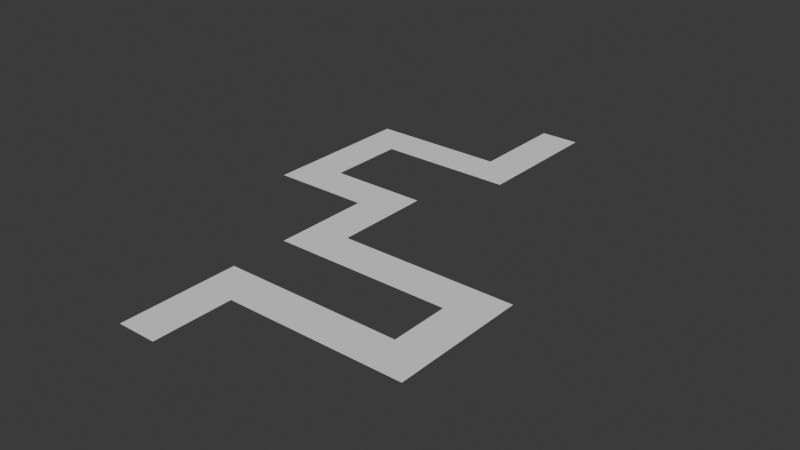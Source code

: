 # Source: Path.blend  (saved by Blender 4.0.36; exported with 4.5.12 LTS)
import bpy
from mathutils import Matrix  # noqa: F401  (used for matrix-valued properties, if any)

bpy.ops.wm.read_factory_settings(use_empty=True)
scene = bpy.context.scene
scene.name = 'Scene'

# ---- collections
col_collection = bpy.data.collections.new('Collection'); scene.collection.children.link(col_collection)

# ---- world
world_world = bpy.data.worlds.new('World'); scene.world = world_world
world_world.use_nodes = True; world_world.node_tree.nodes.clear()
_N = world_world.node_tree.nodes; _L = world_world.node_tree.links
n0 = _N.new('ShaderNodeOutputWorld'); n0.name = 'World Output'; n0.location = (300, 300)
n1 = _N.new('ShaderNodeBackground'); n1.name = 'Background'; n1.location = (10, 300)
n1.inputs[0].default_value = (0.05088, 0.05088, 0.05088, 1.0)
_L.new(n1.outputs[0], n0.inputs[0])
n0.is_active_output = True
world_world.color = (0.05088, 0.05088, 0.05088)
world_world.use_sun_shadow = False
world_world.sun_shadow_jitter_overblur = 0.0

# ---- meshes
me_plane = bpy.data.meshes.new('Plane')
me_plane.from_pydata([(-1.0, -1.0, 0.0), (1.0, -1.0, 0.0), (-1.0, 3.0, 0.0), (1.0, 3.0, 0.0), (-1.0, 5.0, 0.0), (1.0, 5.0, 0.0), (8.0, 3.0, 0.0), (8.0, 5.0, 0.0), (10.0, 3.0, 0.0), (10.0, 5.0, 0.0), (8.0, 8.0, 0.0), (10.0, 8.0, 0.0), (8.0, 10.0, 0.0), (10.0, 10.0, 0.0), (1.0, 8.0, 0.0), (1.0, 10.0, 0.0), (-1.0, 8.0, 0.0), (-1.0, 10.0, 0.0), (1.0, 13.0, 0.0), (-1.0, 13.0, 0.0), (1.0, 15.0, 0.0), (-1.0, 15.0, 0.0), (-4.0, 13.0, 0.0), (-4.0, 15.0, 0.0), (-6.0, 13.0, 0.0), (-6.0, 15.0, 0.0), (-4.0, 19.0, 0.0), (-6.0, 19.0, 0.0), (-4.0, 21.0, 0.0), (-6.0, 21.0, 0.0), (1.0, 19.0, 0.0), (1.0, 21.0, 0.0), (3.0, 19.0, 0.0), (3.0, 21.0, 0.0), (1.0, 26.0, 0.0), (3.0, 26.0, 0.0)], [], [(0, 1, 3, 2), (2, 3, 5, 4), (5, 3, 6, 7), (7, 6, 8, 9), (7, 9, 11, 10), (10, 11, 13, 12), (10, 12, 15, 14), (14, 15, 17, 16), (17, 15, 18, 19), (19, 18, 20, 21), (19, 21, 23, 22), (22, 23, 25, 24), (25, 23, 26, 27), (27, 26, 28, 29), (28, 26, 30, 31), (31, 30, 32, 33), (31, 33, 35, 34)])
_uv = me_plane.uv_layers.new(name='UVMap')
_uv.uv.foreach_set('vector', [0.0, 0.0, 1.0, 0.0, 1.0, 1.0, 0.0, 1.0, 0.0, 1.0, 1.0, 1.0, 1.0, 1.0, 0.0, 1.0, 1.0, 1.0, 1.0, 1.0, 1.0, 1.0, 1.0, 1.0, 1.0, 1.0, 1.0, 1.0, 1.0, 1.0, 1.0, 1.0, 1.0, 1.0, 1.0, 1.0, 1.0, 1.0, 1.0, 1.0, 1.0, 1.0, 1.0, 1.0, 1.0, 1.0, 1.0, 1.0, 1.0, 1.0, 1.0, 1.0, 1.0, 1.0, 1.0, 1.0, 1.0, 1.0, 1.0, 1.0, 1.0, 1.0, 1.0, 1.0, 1.0, 1.0, 1.0, 1.0, 1.0, 1.0, 1.0, 1.0, 1.0, 1.0, 1.0, 1.0, 1.0, 1.0, 1.0, 1.0, 1.0, 1.0, 1.0, 1.0, 1.0, 1.0, 1.0, 1.0, 1.0, 1.0, 1.0, 1.0, 1.0, 1.0, 1.0, 1.0, 1.0, 1.0, 1.0, 1.0, 1.0, 1.0, 1.0, 1.0, 1.0, 1.0, 1.0, 1.0, 1.0, 1.0, 1.0, 1.0, 1.0, 1.0, 1.0, 1.0, 1.0, 1.0, 1.0, 1.0, 1.0, 1.0, 1.0, 1.0, 1.0, 1.0, 1.0, 1.0, 1.0, 1.0, 1.0, 1.0, 1.0, 1.0, 1.0, 1.0])
me_plane.update()

# ---- objects
ob_plane = bpy.data.objects.new('Plane', me_plane)

# ---- transforms, parenting, visibility, modifiers, constraints
ob_plane.location = (0.0, 0.0, 0.0)

# ---- collection membership
col_collection.objects.link(ob_plane)

# ---- scene / render settings (as saved in the file)
scene.frame_start = 1; scene.frame_end = 250; scene.frame_set(1)
scene.render.engine = 'BLENDER_EEVEE_NEXT'
scene.cycles.sampling_pattern = 'TABULATED_SOBOL'
bpy.context.view_layer.update()

# ---- added for rendering (the .blend has no active camera and no usable light): camera, sun
cam_auto = bpy.data.cameras.new('AutoCamera')
cam_auto.lens = 50.0
cam_auto.sensor_width = 36.0
cam_auto.clip_end = 1000.0
ob_auto_camera = bpy.data.objects.new('AutoCamera', cam_auto)
scene.collection.objects.link(ob_auto_camera)
ob_auto_camera.location = (31.0379, -22.3455, 23.2303)
ob_auto_camera.rotation_euler = (1.09748, -7.21219e-08, 0.694738)
scene.camera = ob_auto_camera
light_auto_sun = bpy.data.lights.new('AutoSun', 'SUN')
light_auto_sun.energy = 3.0
light_auto_sun.angle = 0.0523599
ob_auto_sun = bpy.data.objects.new('AutoSun', light_auto_sun)
scene.collection.objects.link(ob_auto_sun)
ob_auto_sun.rotation_euler = (0.872665, 0.174533, 0.523599)
bpy.context.view_layer.update()
